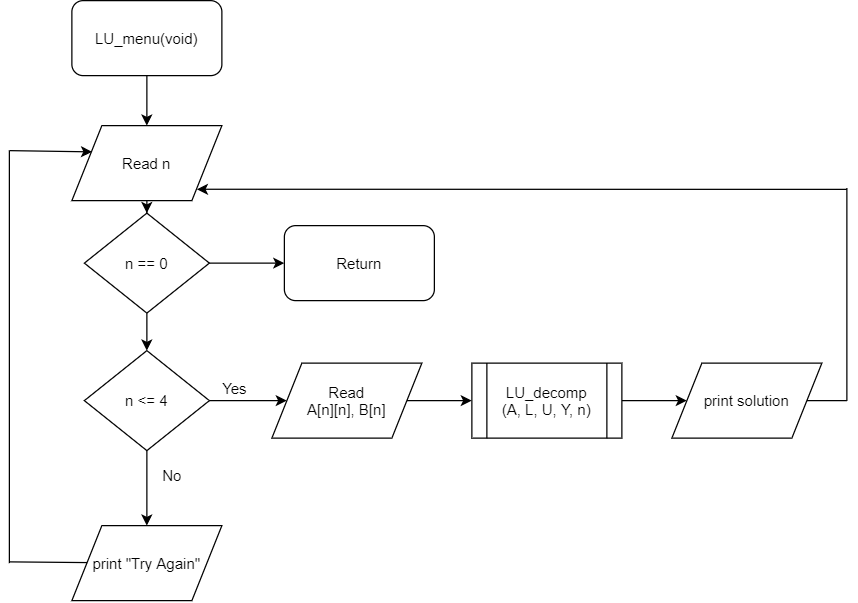

The diagram above was exported from draw.io. Its source (the exported page's mxGraphModel, read from the mxfile embedded in the PNG):
<mxGraphModel dx="1016" dy="544" grid="1" gridSize="10" guides="1" tooltips="1" connect="1" arrows="1" fold="1" page="1" pageScale="1" pageWidth="827" pageHeight="1169" math="0" shadow="0">
  <root>
    <mxCell id="WIyWlLk6GJQsqaUBKTNV-0" />
    <mxCell id="WIyWlLk6GJQsqaUBKTNV-1" parent="WIyWlLk6GJQsqaUBKTNV-0" />
    <mxCell id="VQQfR-dANjJHSa7oK58P-68" value="" style="edgeStyle=orthogonalEdgeStyle;rounded=0;orthogonalLoop=1;jettySize=auto;html=1;" edge="1" parent="WIyWlLk6GJQsqaUBKTNV-1" source="VQQfR-dANjJHSa7oK58P-64" target="VQQfR-dANjJHSa7oK58P-67">
      <mxGeometry relative="1" as="geometry" />
    </mxCell>
    <mxCell id="VQQfR-dANjJHSa7oK58P-64" value="LU_menu(void)" style="rounded=1;whiteSpace=wrap;html=1;" vertex="1" parent="WIyWlLk6GJQsqaUBKTNV-1">
      <mxGeometry x="130" y="60" width="120" height="60" as="geometry" />
    </mxCell>
    <mxCell id="VQQfR-dANjJHSa7oK58P-145" value="" style="edgeStyle=orthogonalEdgeStyle;rounded=0;orthogonalLoop=1;jettySize=auto;html=1;" edge="1" parent="WIyWlLk6GJQsqaUBKTNV-1" source="VQQfR-dANjJHSa7oK58P-67" target="VQQfR-dANjJHSa7oK58P-144">
      <mxGeometry relative="1" as="geometry" />
    </mxCell>
    <mxCell id="VQQfR-dANjJHSa7oK58P-67" value="Read n" style="shape=parallelogram;perimeter=parallelogramPerimeter;whiteSpace=wrap;html=1;" vertex="1" parent="WIyWlLk6GJQsqaUBKTNV-1">
      <mxGeometry x="130" y="160" width="120" height="60" as="geometry" />
    </mxCell>
    <mxCell id="VQQfR-dANjJHSa7oK58P-80" value="" style="edgeStyle=orthogonalEdgeStyle;rounded=0;orthogonalLoop=1;jettySize=auto;html=1;" edge="1" parent="WIyWlLk6GJQsqaUBKTNV-1" source="VQQfR-dANjJHSa7oK58P-69" target="VQQfR-dANjJHSa7oK58P-75">
      <mxGeometry relative="1" as="geometry" />
    </mxCell>
    <mxCell id="VQQfR-dANjJHSa7oK58P-147" value="" style="edgeStyle=orthogonalEdgeStyle;rounded=0;orthogonalLoop=1;jettySize=auto;html=1;" edge="1" parent="WIyWlLk6GJQsqaUBKTNV-1" source="VQQfR-dANjJHSa7oK58P-69" target="VQQfR-dANjJHSa7oK58P-119">
      <mxGeometry relative="1" as="geometry" />
    </mxCell>
    <mxCell id="VQQfR-dANjJHSa7oK58P-69" value="n &amp;lt;= 4" style="rhombus;whiteSpace=wrap;html=1;" vertex="1" parent="WIyWlLk6GJQsqaUBKTNV-1">
      <mxGeometry x="140" y="340" width="100" height="80" as="geometry" />
    </mxCell>
    <mxCell id="VQQfR-dANjJHSa7oK58P-84" value="" style="edgeStyle=orthogonalEdgeStyle;rounded=0;orthogonalLoop=1;jettySize=auto;html=1;" edge="1" parent="WIyWlLk6GJQsqaUBKTNV-1" source="VQQfR-dANjJHSa7oK58P-75" target="VQQfR-dANjJHSa7oK58P-83">
      <mxGeometry relative="1" as="geometry" />
    </mxCell>
    <mxCell id="VQQfR-dANjJHSa7oK58P-75" value="Read&lt;br&gt;A[n][n], B[n]" style="shape=parallelogram;perimeter=parallelogramPerimeter;whiteSpace=wrap;html=1;" vertex="1" parent="WIyWlLk6GJQsqaUBKTNV-1">
      <mxGeometry x="290" y="350" width="120" height="60" as="geometry" />
    </mxCell>
    <mxCell id="VQQfR-dANjJHSa7oK58P-141" value="" style="edgeStyle=orthogonalEdgeStyle;rounded=0;orthogonalLoop=1;jettySize=auto;html=1;" edge="1" parent="WIyWlLk6GJQsqaUBKTNV-1" source="VQQfR-dANjJHSa7oK58P-83" target="VQQfR-dANjJHSa7oK58P-138">
      <mxGeometry relative="1" as="geometry" />
    </mxCell>
    <mxCell id="VQQfR-dANjJHSa7oK58P-83" value="LU_decomp&lt;br&gt;(A, L, U, Y, n)" style="shape=process;whiteSpace=wrap;html=1;backgroundOutline=1;" vertex="1" parent="WIyWlLk6GJQsqaUBKTNV-1">
      <mxGeometry x="450" y="350" width="120" height="60" as="geometry" />
    </mxCell>
    <mxCell id="VQQfR-dANjJHSa7oK58P-89" value="Yes" style="text;html=1;align=center;verticalAlign=middle;resizable=0;points=[];autosize=1;" vertex="1" parent="WIyWlLk6GJQsqaUBKTNV-1">
      <mxGeometry x="240" y="360" width="40" height="20" as="geometry" />
    </mxCell>
    <mxCell id="VQQfR-dANjJHSa7oK58P-110" value="" style="endArrow=none;html=1;exitX=1;exitY=0.5;exitDx=0;exitDy=0;" edge="1" parent="WIyWlLk6GJQsqaUBKTNV-1" source="VQQfR-dANjJHSa7oK58P-138">
      <mxGeometry width="50" height="50" relative="1" as="geometry">
        <mxPoint x="717.9999999999998" y="380" as="sourcePoint" />
        <mxPoint x="750" y="380" as="targetPoint" />
      </mxGeometry>
    </mxCell>
    <mxCell id="VQQfR-dANjJHSa7oK58P-111" value="" style="endArrow=none;html=1;" edge="1" parent="WIyWlLk6GJQsqaUBKTNV-1">
      <mxGeometry width="50" height="50" relative="1" as="geometry">
        <mxPoint x="750" y="210" as="sourcePoint" />
        <mxPoint x="750" y="380" as="targetPoint" />
      </mxGeometry>
    </mxCell>
    <mxCell id="VQQfR-dANjJHSa7oK58P-117" value="" style="endArrow=classic;html=1;entryX=1;entryY=0.75;entryDx=0;entryDy=0;" edge="1" parent="WIyWlLk6GJQsqaUBKTNV-1">
      <mxGeometry width="50" height="50" relative="1" as="geometry">
        <mxPoint x="750" y="211" as="sourcePoint" />
        <mxPoint x="229.99636363636375" y="210.909090909091" as="targetPoint" />
      </mxGeometry>
    </mxCell>
    <mxCell id="VQQfR-dANjJHSa7oK58P-119" value="print &quot;Try Again&quot;" style="shape=parallelogram;perimeter=parallelogramPerimeter;whiteSpace=wrap;html=1;" vertex="1" parent="WIyWlLk6GJQsqaUBKTNV-1">
      <mxGeometry x="130" y="480" width="120" height="60" as="geometry" />
    </mxCell>
    <mxCell id="VQQfR-dANjJHSa7oK58P-129" value="" style="endArrow=none;html=1;" edge="1" parent="WIyWlLk6GJQsqaUBKTNV-1">
      <mxGeometry width="50" height="50" relative="1" as="geometry">
        <mxPoint x="80" y="510" as="sourcePoint" />
        <mxPoint x="80" y="180" as="targetPoint" />
      </mxGeometry>
    </mxCell>
    <mxCell id="VQQfR-dANjJHSa7oK58P-131" value="" style="endArrow=classic;html=1;entryX=0.135;entryY=0.35;entryDx=0;entryDy=0;entryPerimeter=0;" edge="1" parent="WIyWlLk6GJQsqaUBKTNV-1" target="VQQfR-dANjJHSa7oK58P-67">
      <mxGeometry width="50" height="50" relative="1" as="geometry">
        <mxPoint x="80" y="180" as="sourcePoint" />
        <mxPoint x="350" y="210" as="targetPoint" />
      </mxGeometry>
    </mxCell>
    <mxCell id="VQQfR-dANjJHSa7oK58P-136" value="No" style="text;html=1;align=center;verticalAlign=middle;resizable=0;points=[];autosize=1;" vertex="1" parent="WIyWlLk6GJQsqaUBKTNV-1">
      <mxGeometry x="195" y="430" width="30" height="20" as="geometry" />
    </mxCell>
    <mxCell id="VQQfR-dANjJHSa7oK58P-137" value="" style="endArrow=none;html=1;" edge="1" parent="WIyWlLk6GJQsqaUBKTNV-1" target="VQQfR-dANjJHSa7oK58P-119">
      <mxGeometry width="50" height="50" relative="1" as="geometry">
        <mxPoint x="80" y="509" as="sourcePoint" />
        <mxPoint x="90" y="220" as="targetPoint" />
      </mxGeometry>
    </mxCell>
    <mxCell id="VQQfR-dANjJHSa7oK58P-138" value="print solution" style="shape=parallelogram;perimeter=parallelogramPerimeter;whiteSpace=wrap;html=1;" vertex="1" parent="WIyWlLk6GJQsqaUBKTNV-1">
      <mxGeometry x="610" y="350" width="120" height="60" as="geometry" />
    </mxCell>
    <mxCell id="VQQfR-dANjJHSa7oK58P-146" value="" style="edgeStyle=orthogonalEdgeStyle;rounded=0;orthogonalLoop=1;jettySize=auto;html=1;" edge="1" parent="WIyWlLk6GJQsqaUBKTNV-1" source="VQQfR-dANjJHSa7oK58P-144" target="VQQfR-dANjJHSa7oK58P-69">
      <mxGeometry relative="1" as="geometry" />
    </mxCell>
    <mxCell id="VQQfR-dANjJHSa7oK58P-144" value="n == 0" style="rhombus;whiteSpace=wrap;html=1;" vertex="1" parent="WIyWlLk6GJQsqaUBKTNV-1">
      <mxGeometry x="140" y="230" width="100" height="80" as="geometry" />
    </mxCell>
    <mxCell id="VQQfR-dANjJHSa7oK58P-148" value="" style="endArrow=classic;html=1;exitX=1;exitY=0.5;exitDx=0;exitDy=0;" edge="1" parent="WIyWlLk6GJQsqaUBKTNV-1" source="VQQfR-dANjJHSa7oK58P-144" target="VQQfR-dANjJHSa7oK58P-149">
      <mxGeometry width="50" height="50" relative="1" as="geometry">
        <mxPoint x="260" y="330" as="sourcePoint" />
        <mxPoint x="310" y="270" as="targetPoint" />
      </mxGeometry>
    </mxCell>
    <mxCell id="VQQfR-dANjJHSa7oK58P-149" value="Return" style="rounded=1;whiteSpace=wrap;html=1;" vertex="1" parent="WIyWlLk6GJQsqaUBKTNV-1">
      <mxGeometry x="300" y="240" width="120" height="60" as="geometry" />
    </mxCell>
  </root>
</mxGraphModel>